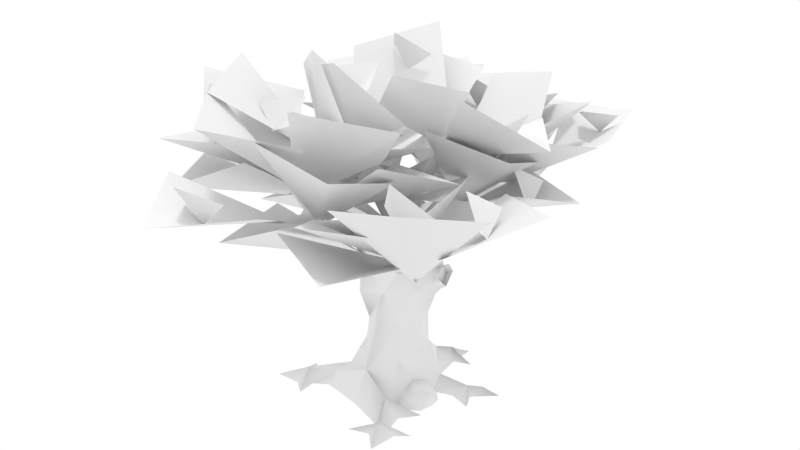 # Source: oaktree.blend  (saved by Blender 2.73.0; exported with 4.5.12 LTS)
import bpy
from mathutils import Matrix  # noqa: F401  (used for matrix-valued properties, if any)

bpy.ops.wm.read_factory_settings(use_empty=True)
scene = bpy.context.scene
scene.name = 'Scene'

# ---- collections
col_collection_1 = bpy.data.collections.new('Collection 1'); scene.collection.children.link(col_collection_1)

# ---- materials (node trees are filled in below, after node groups)
mat_oakblaetter = bpy.data.materials.new('oakblaetter')
mat_oakblaetter.alpha_threshold = 0.0
mat_oakblaetter.use_transparent_shadow = False
mat_oakblaetter.roughness = 0.5
mat_oakblaetter.specular_intensity = 0.0
mat_oakstamm = bpy.data.materials.new('oakstamm')
mat_oakstamm.alpha_threshold = 0.0
mat_oakstamm.use_transparent_shadow = False
mat_oakstamm.roughness = 0.5
mat_oakstamm.specular_intensity = 0.0

# ---- material node trees

# ---- world
world_world = bpy.data.worlds.new('World'); scene.world = world_world
world_world.color = (1.0, 1.0, 1.0)
world_world.use_sun_shadow = False
world_world.sun_shadow_jitter_overblur = 0.0
world_world.cycles.sampling_method = 'MANUAL'
world_world.cycles.sample_map_resolution = 256

# ---- cameras
cam_camera = bpy.data.cameras.new('Camera')
cam_camera.clip_end = 100.0
cam_camera.lens = 35.0
cam_camera.sensor_width = 32.0
cam_camera.sensor_height = 18.0
cam_camera.ortho_scale = 7.314
cam_camera.dof.focus_distance = 0.0
cam_camera.dof.aperture_fstop = 128.0

# ---- lights
light_hemi = bpy.data.lights.new('Hemi', 'SUN')
light_hemi.transmission_factor = 0.0
light_hemi.angle = 0.1993
light_hemi.energy = 1.0
light_hemi.shadow_buffer_clip_start = 0.5
light_hemi.shadow_soft_size = 0.1
light_hemi.shadow_cascade_max_distance = 1000.0
light_hemi.cycles.use_multiple_importance_sampling = False

# ---- meshes
me_oak = bpy.data.meshes.new('oak')
me_oak.from_pydata([(-42.05, 183.9, 87.94), (-29.05, 138.6, 23.8), (-66.05, 193.8, 44.94), (-7.766, 181.8, -21.75), (-18.77, 194.8, -22.31), (-6.766, 203.5, -9.25), (5.219, 191.0, -25.67), (70.55, 163.9, -85.47), (25.02, 151.8, -102.5), (15.36, 108.6, -55.81), (63.67, 157.8, -40.95), (0.5156, 206.7, -38.34), (-39.62, 192.0, -12.91), (-23.12, 145.2, 5.297), (19.86, 166.3, -22.34), (-24.12, 139.8, 5.297), (-40.62, 185.6, 12.08), (-0.4688, 196.3, 43.64), (20.86, 162.9, 14.64), (-29.12, 137.8, 22.7), (-22.62, 162.2, -11.11), (-59.47, 189.3, 0.25), (-30.12, 191.1, 35.25), (-28.84, 136.3, 20.84), (-22.3, 170.6, 52.66), (23.14, 165.7, 43.3), (6.609, 151.9, -1.688), (-25.69, 126.7, 4.75), (-1.328, 150.3, 36.81), (29.61, 150.8, 4.969), (-6.969, 151.7, -27.42), (-31.0, 124.7, 8.797), (-57.34, 143.5, -23.25), (-86.3, 148.8, 8.578), (-49.2, 151.4, 40.98), (-45.5, 127.0, 38.8), (-71.84, 137.5, 9.734), (-100.8, 151.0, 38.58), (-63.7, 153.7, 70.98), (18.52, 146.5, -15.0), (-6.469, 164.5, 7.0), (18.52, 189.5, 22.0), (44.52, 179.5, -7.0), (-14.47, 190.5, -41.0), (-19.47, 151.5, -37.0), (18.52, 147.5, -14.0), (23.52, 182.5, -49.0), (61.52, 184.5, -57.0), (24.52, 178.5, -57.0), (24.52, 146.5, -30.0), (61.52, 146.5, -43.0), (72.61, 150.0, -134.0), (35.11, 151.6, -121.2), (42.11, 119.6, -89.48), (79.11, 141.2, -93.09), (-32.72, 172.3, -111.0), (-56.72, 168.5, -78.98), (-25.22, 136.5, -62.8), (1.766, 158.1, -88.89), (-64.55, 159.9, 6.219), (-23.88, 161.1, -7.859), (-32.38, 129.1, -38.83), (-73.88, 150.7, -31.27), (-68.38, 159.0, 100.2), (-26.22, 156.2, 73.59), (-48.22, 128.2, 41.12), (-90.22, 149.8, 57.69), (-87.05, 184.9, 53.94), (-47.55, 171.5, 87.0), (-25.55, 134.6, 53.8), (-47.55, 171.3, 18.44), (-17.72, 138.4, 147.6), (20.77, 142.2, 113.8), (-9.875, 120.6, 71.45), (-51.88, 146.9, 106.9), (93.0, 159.2, 106.0), (104.5, 145.8, 59.73), (61.84, 103.9, 57.36), (47.17, 148.6, 98.84), (44.47, 158.9, 95.48), (41.48, 145.8, 47.77), (-4.578, 113.6, 52.16), (-4.766, 168.8, 94.77), (-15.19, 176.9, 117.4), (13.19, 163.8, 78.92), (-24.91, 131.6, 52.66), (-50.45, 185.8, 79.19), (-92.86, 171.9, -46.0), (-59.92, 158.8, -11.36), (-27.44, 126.6, -44.33), (-57.12, 180.8, -76.08), (-33.7, 171.9, -73.13), (-39.06, 158.8, -25.63), (7.062, 126.6, -21.94), (12.31, 180.8, -65.09), (-85.86, 141.9, -21.0), (-52.92, 132.8, 15.62), (-20.44, 104.6, -19.33), (-50.12, 145.8, -51.08), (1.656, 149.9, -131.0), (-13.58, 140.8, -84.16), (32.94, 112.6, -73.5), (45.59, 153.8, -115.1), (89.17, 146.9, -61.89), (56.23, 137.8, -98.53), (23.75, 109.6, -63.55), (53.44, 150.8, -31.8), (38.66, 167.9, -85.92), (-9.125, 155.8, -94.81), (-10.53, 112.6, -47.14), (39.61, 161.8, -40.89), (-8.328, 137.9, -109.0), (-39.03, 139.8, -70.73), (-0.3594, 102.6, -44.14), (27.36, 116.8, -76.94), (32.94, 138.9, 104.9), (72.77, 132.8, 75.5), (45.94, 100.6, 37.8), (6.938, 124.8, 63.94), (111.3, 138.9, 23.08), (69.98, 132.8, -4.266), (43.72, 100.6, 33.83), (83.62, 124.8, 65.53), (91.67, 157.7, -8.234), (62.38, 161.5, -48.06), (15.91, 137.1, -21.23), (54.64, 181.7, 15.75), (55.0, 138.7, 13.23), (1.938, 135.5, 0.5469), (-11.39, 118.1, 51.98), (45.06, 157.7, 63.42), (79.23, 146.1, 76.0), (64.92, 145.8, 23.27), (35.86, 98.38, 29.34), (30.58, 137.8, 92.56), (68.06, 146.9, -9.25), (56.84, 133.8, -55.72), (12.23, 101.6, -43.41), (19.45, 156.8, -1.406), (73.23, 116.9, -23.73), (30.52, 118.8, -11.14), (39.08, 97.58, 32.09), (81.77, 122.8, 22.98), (44.47, 126.9, 13.87), (32.66, 128.8, -25.0), (-13.44, 107.6, -18.06), (-8.062, 123.8, 24.39), (45.67, 170.9, 48.09), (10.86, 142.8, 21.81), (-20.36, 125.6, 52.91), (6.438, 180.8, 81.37), (-63.14, 134.2, 98.02), (-28.42, 149.3, 79.44), (-36.8, 114.4, 24.55), (-84.97, 139.1, 59.17), (-63.19, 111.2, 40.73), (-16.83, 126.3, 38.0), (-3.641, 91.44, -9.719), (-55.67, 116.1, -7.813), (-29.78, 112.2, 97.89), (12.83, 127.3, 79.47), (8.906, 92.44, 30.11), (-39.33, 117.1, 49.7), (45.58, 113.2, 44.66), (42.86, 128.3, -1.688), (-4.859, 93.44, -14.89), (-2.953, 118.1, 37.14), (22.52, 172.7, -95.13), (-23.11, 167.0, -80.28), (-30.16, 124.9, -43.39), (35.36, 165.5, -46.97), (-87.17, 129.7, -48.8), (-65.05, 130.0, -4.453), (-20.25, 98.84, -18.69), (-42.88, 140.5, -69.83), (85.64, 117.1, -53.58), (40.97, 120.8, -75.19), (10.73, 98.22, -34.38), (67.25, 129.9, -8.625), (44.78, 113.1, 102.5), (64.39, 113.8, 57.86), (25.58, 94.22, 27.62), (-0.1562, 121.9, 86.14), (43.34, 162.9, -96.36), (-3.109, 144.8, -92.14), (9.188, 105.6, -47.52), (51.19, 169.8, -54.73), (-6.844, 176.4, 29.92), (9.188, 182.2, 29.48), (3.094, 193.2, 14.28), (-13.5, 191.3, 31.28), (62.97, 150.8, -11.98), (62.41, 163.8, -0.9844), (75.47, 172.5, -12.98), (59.05, 160.0, -24.98), (-19.0, 115.8, -11.48), (-18.44, 128.8, -22.48), (-31.5, 137.5, -10.48), (-15.08, 125.0, 1.5), (16.92, 89.19, 12.97), (27.8, 99.64, 20.94), (33.33, 105.1, 2.812), (9.859, 101.2, 4.266), (1.422, 97.19, -19.25), (-4.531, 107.6, -7.156), (14.27, 113.1, -4.844), (8.766, 109.2, -27.72), (-15.84, 130.8, 116.2), (-28.94, 141.8, 115.7), (-18.62, 152.3, 128.7), (-4.641, 142.2, 112.3), (81.14, 141.8, 90.09), (68.05, 151.9, 85.84), (78.36, 166.3, 94.5), (92.34, 151.1, 82.53), (61.14, 138.2, -117.4), (48.05, 148.6, -114.2), (58.36, 154.1, -98.27), (72.34, 150.2, -117.2), (-35.84, 158.4, 53.92), (-19.8, 164.2, 53.48), (-25.89, 175.2, 38.28), (-42.5, 173.3, 55.28), (2.219, 152.8, -73.75), (-8.766, 165.8, -74.31), (3.219, 174.5, -61.25), (15.22, 162.0, -77.67), (9.219, 110.8, -39.75), (-1.766, 123.8, -40.31), (10.22, 132.5, -27.25), (22.22, 120.0, -43.67), (-7.469, 118.2, -13.25), (-15.03, 130.6, -4.344), (2.953, 134.2, 2.828), (3.5, 128.1, -20.22), (-27.81, 118.2, 9.203), (-31.88, 130.6, 20.14), (-12.5, 134.2, 20.73), (-19.88, 128.1, -1.094), (81.98, 121.8, 28.5), (82.55, 134.8, 17.5), (69.48, 143.5, 29.5), (85.91, 131.0, 41.48), (59.98, 110.8, -45.5), (60.55, 123.8, -56.48), (47.48, 132.5, -44.5), (63.91, 120.0, -32.5), (15.22, 135.3, -108.6), (4.219, 148.2, -106.9), (16.22, 154.5, -92.55), (28.22, 145.1, -110.9), (-77.31, 141.1, 39.52), (-78.52, 153.5, 51.2), (-59.72, 157.4, 46.72), (-72.48, 151.2, 27.53), (26.59, 77.36, -9.203), (22.86, 75.36, -9.656), (26.23, 71.31, -7.063), (22.86, 68.2, -6.453), (27.66, 65.09, -12.94), (24.28, 62.81, -13.31), (26.89, 71.84, -20.22), (22.86, 69.58, -20.17), (22.86, 69.58, -20.17), (22.86, 75.61, -16.06), (26.81, 77.36, -16.48), (26.89, 71.84, -20.22), (26.78, 10.16, 15.8), (26.78, 12.16, 5.406), (20.02, 9.641, 6.594), (20.02, 0.1094, 25.41), (26.95, 0.2344, -3.391), (34.78, 9.203, 11.2), (33.69, 0.1875, 16.8), (35.45, 0.2188, 8.406), (34.19, 7.125, 3.203), (34.19, 0.125, 1.203), (22.02, 83.75, 22.55), (7.984, 66.27, 17.42), (9.328, 77.55, 9.812), (28.03, 91.92, 18.02), (13.17, 92.02, 10.77), (27.91, 99.95, 27.06), (43.62, 98.27, 32.23), (19.61, 96.55, 27.62), (49.75, 102.8, 37.14), (57.08, 100.5, 45.58), (39.33, 93.09, 32.61), (56.53, 97.0, 47.48), (49.75, 102.8, 37.14), (55.61, 104.3, 47.72), (57.08, 100.5, 45.58), (60.62, 104.0, 51.72), (61.05, 100.3, 52.45), (61.05, 100.3, 52.45), (65.45, 107.3, 62.22), (57.69, 105.3, 53.89), (51.09, 102.4, 44.5), (51.3, 98.3, 44.87), (27.91, 99.95, 27.06), (39.12, 97.88, 36.33), (19.61, 96.55, 27.62), (18.89, 91.05, 28.41), (-0.2344, 22.53, -22.53), (3.656, 41.03, -23.59), (11.36, 41.03, -17.61), (15.75, 25.73, -12.94), (2.953, 61.64, -30.0), (14.2, 60.22, -21.53), (20.19, 20.77, -0.3125), (17.7, 41.03, -4.938), (20.19, 58.09, -13.11), (17.7, 41.03, -4.938), (11.36, 40.67, 6.656), (14.2, 23.95, 12.7), (14.2, 62.97, 1.125), (14.2, 23.95, 12.7), (11.36, 40.67, 6.656), (-0.2344, 17.56, 24.39), (1.516, 41.03, 17.27), (7.984, 66.27, 17.42), (7.984, 66.27, 17.42), (-11.91, 41.03, 8.031), (-14.69, 27.16, 7.375), (-5.75, 65.64, 22.64), (-20.69, 19.69, -10.45), (-17.12, 41.03, -4.938), (-20.42, 63.25, -5.5), (-10.08, 41.38, -17.61), (-14.69, 24.31, -13.7), (-17.23, 64.84, -25.19), (22.86, 68.2, -6.453), (24.28, 62.81, -13.31), (22.86, 69.58, -20.17), (18.23, 69.02, -23.83), (22.86, 75.61, -16.06), (20.02, 77.3, -18.8), (22.86, 75.36, -9.656), (20.02, 78.0, -8.75), (15.39, 73.58, -2.797), (7.562, 79.62, -33.42), (5.797, 89.17, -33.42), (11.12, 86.39, -22.45), (3.0, 81.0, 0.2656), (9.328, 77.55, 9.812), (13.17, 92.02, 10.77), (8.641, 86.94, -12.41), (-5.219, 97.0, -11.48), (-5.375, 82.17, 5.641), (13.17, 92.02, 10.77), (3.0, 81.0, 0.2656), (-5.219, 97.0, -11.48), (4.375, 99.28, -21.55), (12.55, 96.89, -29.77), (-3.797, 88.67, -35.27), (-3.797, 79.06, -33.42), (6.469, 92.33, 14.09), (-20.73, 82.7, -20.41), (-15.19, 77.5, 10.69), (-13.12, 93.09, -8.672), (0.2031, 82.44, 24.58), (-5.375, 82.17, 5.641), (15.75, 25.73, -12.94), (9.344, 12.94, -28.94), (27.48, 9.5, -9.781), (18.95, 0.1406, -19.33), (26.95, 0.2344, -3.391), (20.02, 9.641, 6.594), (20.02, 0.1094, 25.41), (20.02, 9.641, 6.594), (2.625, -0.125, -26.38), (-11.23, -0.125, -28.3), (-24.7, 6.781, -8.328), (-24.7, 6.781, -8.328), (-25.77, -0.125, -16.66), (-23.27, 8.281, 12.05), (-18.12, 12.44, 17.92), (-25.44, -0.03125, -2.25), (-24.2, -0.125, 13.06), (-22.91, 8.5, 26.2), (-24.77, 0.1406, 30.03), (0.1719, 0.1406, 34.92), (-22.91, 8.5, 26.2), (21.08, 107.4, -52.63), (12.55, 96.89, -29.77), (14.67, 97.81, -45.77), (12.05, 111.0, -33.89), (18.95, 101.4, -63.14), (6.5, 97.56, -45.77), (7.156, 112.0, -45.31), (24.28, 113.4, -62.69), (34.77, 111.7, -72.28), (34.77, 109.4, -75.48), (38.67, 118.2, -78.48), (41.34, 114.5, -81.55), (44.02, 122.0, -94.05), (36.02, 117.2, -81.25), (38.67, 118.2, -78.48), (24.28, 113.4, -62.69), (18.41, 109.4, -63.66), (7.156, 112.0, -45.31), (-1.016, 101.2, -45.17), (4.375, 99.28, -21.55), (5.797, 89.17, -33.42), (-3.797, 88.67, -35.27), (4.016, 103.3, -27.94), (12.05, 111.0, -33.89), (0.4688, 103.3, -30.69), (-8.234, 99.11, -35.58), (0.4688, 103.3, -30.69), (4.016, 103.3, -27.94), (12.05, 111.0, -33.89), (-5.266, 113.9, -36.17), (-4.703, 117.5, -43.48), (-5.266, 113.9, -36.17), (12.05, 111.0, -33.89), (7.156, 112.0, -45.31), (-11.8, 119.4, -41.2), (-16.11, 122.9, -51.27), (-21.05, 121.9, -47.14), (-9.047, 113.9, -48.97), (-19.34, 123.9, -56.2), (-25.64, 128.3, -51.33), (-25.52, 140.4, -67.11), (-22.38, 128.7, -57.5), (-29.86, 129.0, -56.59), (-25.64, 128.3, -51.33), (-29.89, 124.4, -51.11), (-25.19, 117.7, -51.14), (-21.05, 121.9, -47.14), (-11.8, 119.4, -41.2), (-12.59, 109.6, -47.5), (-1.016, 101.2, -45.17), (-13.39, 109.8, -15.75), (-5.219, 97.0, -11.48), (4.375, 99.28, -21.55), (-22.28, 107.8, -7.672), (4.016, 103.3, -27.94), (-13.39, 109.8, -15.75), (4.375, 99.28, -21.55), (-15.89, 114.2, -19.41), (0.4688, 103.3, -30.69), (-16.64, 117.5, -9.281), (-24.23, 116.3, 3.5), (-13.12, 93.09, -8.672), (-27.03, 112.0, 10.44), (-24.77, 121.2, 0.8437), (-20.73, 82.7, -20.41), (-22.84, 100.7, -21.47), (-3.797, 88.67, -35.27), (-29.11, 113.0, -5.359), (-31.91, 111.7, 13.19), (-27.44, 122.5, 10.44), (-34.38, 113.6, 22.7), (-20.88, 115.4, -14.0), (-32.23, 121.9, -0.7031), (-20.88, 115.4, -14.0), (-40.23, 117.6, 24.62), (-38.64, 107.0, 21.42), (-37.69, 118.5, 4.187), (-43.44, 112.6, 20.41), (-35.25, 119.7, 8.266), (-40.23, 117.6, 24.62), (-27.44, 122.5, 10.44), (-32.23, 121.9, -0.7031), (-20.88, 115.4, -14.0), (-23.14, 103.8, -24.44), (-8.234, 99.11, -35.58), (19.61, 96.55, 27.62), (13.17, 92.02, 10.77), (9.703, 102.9, 29.66), (6.469, 92.33, 14.09), (4.047, 110.5, 41.89), (3.328, 102.0, 28.58), (7.984, 66.27, 17.42), (22.02, 83.75, 22.55), (0.2031, 82.44, 24.58), (3.328, 102.0, 28.58), (6.469, 92.33, 14.09), (5.656, 110.3, 49.05), (-6.594, 114.5, 45.73), (-6.016, 120.5, 53.09), (-5.906, 119.6, 59.69), (-10.64, 121.3, 63.11), (-6.172, 117.1, 62.94), (-11.31, 123.3, 83.98), (-12.72, 119.5, 65.87), (-10.64, 121.3, 63.11), (-6.172, 117.1, 62.94), (-13.03, 118.8, 58.53), (-12.42, 115.9, 59.58), (5.656, 110.3, 49.05), (-6.016, 120.5, 53.09), (-3.922, 109.6, 48.91), (1.219, 99.92, 34.23), (6.875, 99.09, 36.03), (-6.594, 114.5, 45.73), (18.89, 91.05, 28.41), (5.984, 89.64, 30.52), (8.031, 121.5, -22.53), (-13.39, 109.8, -15.75), (-15.89, 114.2, -19.41), (-22.28, 107.8, -7.672), (4.953, 123.9, -16.2), (4.141, 126.3, -24.2), (-16.64, 117.5, -9.281), (20.95, 139.1, -23.14), (14.55, 138.3, -27.41), (28.02, 151.1, -32.75), (17.67, 141.6, -24.14), (20.95, 139.1, -23.14), (14.55, 138.5, -17.28), (-0.2344, 129.2, -17.81), (14.55, 138.5, -17.28), (4.953, 123.9, -16.2), (-16.64, 117.5, -9.281), (-20.88, 115.4, -14.0), (-34.38, 113.6, 22.7), (-39.17, 116.8, 30.05), (-38.64, 107.0, 21.42), (-40.23, 117.6, 24.62), (-39.17, 116.8, 30.05), (-34.38, 113.6, 22.7), (-44.19, 126.6, 33.78), (-45.78, 124.3, 38.16), (-50.38, 132.5, 49.2), (-48.98, 128.6, 36.11), (-45.78, 124.3, 38.16), (-44.5, 119.1, 27.97), (-43.44, 112.6, 20.41), (-11.45, 124.3, 50.08), (-6.016, 120.5, 53.09), (-6.594, 114.5, 45.73), (-18.0, 128.9, 54.64), (-20.45, 126.6, 50.39), (-32.47, 140.5, 54.12), (-23.02, 129.1, 55.17), (-23.02, 129.1, 55.17), (-15.3, 119.0, 52.45), (-14.08, 120.8, 54.56), (-15.3, 119.0, 52.45), (-13.03, 118.8, 58.53), (-12.42, 115.9, 59.58), (-3.922, 109.6, 48.91), (-12.42, 115.9, 59.58), (-22.64, 135.1, 13.11), (-27.44, 122.5, 10.44), (-24.77, 121.2, 0.8437), (-26.38, 134.6, 5.641), (-20.5, 153.2, 1.375), (-26.38, 134.6, 5.641), (-29.58, 132.4, 9.375), (-22.64, 135.1, 13.11), (-32.77, 131.0, 11.31), (-32.23, 121.9, -0.7031), (-32.23, 121.9, -0.7031), (-27.44, 122.5, 10.44), (-35.25, 119.7, 8.266), (-37.69, 118.5, 4.187), (17.67, 141.6, -24.14), (18.81, 152.4, -10.34), (20.95, 139.1, -23.14), (14.55, 138.5, -17.28), (14.55, 138.3, -27.41), (14.55, 138.5, -17.28), (-30.11, 143.1, 29.64), (-27.44, 122.5, 10.44), (-22.64, 135.1, 13.11), (-32.77, 131.0, 11.31), (-32.77, 131.0, 11.31), (-25.64, 128.3, -51.33), (-24.16, 124.2, -45.63), (-21.05, 121.9, -47.14), (-35.19, 132.7, -33.28), (-30.08, 126.5, -47.67), (-25.64, 128.3, -51.33), (-29.89, 124.4, -51.11), (27.48, 9.5, -9.781), (42.95, 5.641, -14.58), (18.95, 0.1406, -19.33), (26.95, 0.2344, -3.391), (38.14, 0.1406, -7.391), (46.56, 0.07812, -12.98), (50.95, 5.766, -18.98), (58.83, 0.1094, -24.58), (38.67, 0.07812, -18.98), (50.95, 0.0625, -3.391), (-0.2344, 17.56, 24.39), (20.61, 10.44, 31.73), (20.02, 0.1094, 25.41), (29.14, 6.031, 46.73), (31.03, 0.2344, 39.2), (28.61, 0.0625, 30.53), (35.86, 0.2344, 60.94), (37.67, 0.2344, 44.53), (44.44, 0.07813, 38.45), (36.81, 0.2344, 19.92), (25.91, 0.1094, 51.33), (14.16, 0.1406, 55.44), (21.78, 0.1406, 42.27), (13.86, 0.1406, 39.58), (0.1719, 0.1406, 34.92), (9.344, 12.94, -28.94), (18.95, 0.1406, -19.33), (15.75, 0.1406, -38.53), (12.55, 8.453, -40.45), (15.75, 0.1406, -44.94), (13.19, 3.344, -48.14), (15.75, 0.1406, -54.94), (26.3, 0.1094, -42.19), (10.88, 0.07812, -46.98), (7.609, 0.1406, -36.94), (2.625, -0.125, -26.38), (-23.27, 8.281, 12.05), (-27.77, 8.391, 18.31), (-18.12, 12.44, 17.92), (-38.66, 0.0625, 23.47), (-24.2, -0.125, 13.06), (-33.14, 0.1406, 35.34), (-24.77, 0.1406, 30.03), (-22.91, 8.5, 26.2), (-40.98, 6.531, 30.94), (-40.88, 0.1406, 40.27), (-32.39, 0.1406, 46.45), (-47.8, 0.1406, 17.62), (-47.52, 0.1406, 29.17), (-56.42, 0.2188, 40.88), (-25.77, -0.125, -16.66), (-42.83, -0.125, -16.02), (-24.7, 6.781, -8.328), (-25.44, -0.03125, -2.25)], [], [(0, 1, 2), (3, 4, 5), (6, 3, 5), (7, 8, 9), (7, 9, 10), (11, 12, 13), (11, 13, 14), (15, 16, 17), (18, 15, 17), (19, 20, 21), (22, 19, 21), (23, 24, 25), (26, 23, 25), (27, 28, 29), (30, 27, 29), (31, 32, 33), (34, 31, 33), (35, 36, 37), (38, 35, 37), (39, 40, 41), (42, 39, 41), (43, 44, 45), (43, 45, 46), (47, 48, 49), (47, 49, 50), (51, 52, 53), (51, 53, 54), (55, 56, 57), (55, 57, 58), (59, 60, 61), (59, 61, 62), (63, 64, 65), (63, 65, 66), (67, 68, 69), (67, 69, 70), (71, 72, 73), (71, 73, 74), (75, 76, 77), (75, 77, 78), (79, 80, 81), (79, 81, 82), (83, 84, 85), (83, 85, 86), (87, 88, 89), (87, 89, 90), (91, 92, 93), (91, 93, 94), (95, 96, 97), (95, 97, 98), (99, 100, 101), (99, 101, 102), (103, 104, 105), (103, 105, 106), (107, 108, 109), (107, 109, 110), (111, 112, 113), (111, 113, 114), (115, 116, 117), (115, 117, 118), (119, 120, 121), (119, 121, 122), (123, 124, 125), (123, 125, 126), (127, 128, 129), (127, 129, 130), (131, 132, 133), (131, 133, 134), (135, 136, 137), (135, 137, 138), (139, 140, 141), (139, 141, 142), (143, 144, 145), (143, 145, 146), (147, 148, 149), (147, 149, 150), (151, 152, 153), (151, 153, 154), (155, 156, 157), (155, 157, 158), (159, 160, 161), (159, 161, 162), (163, 164, 165), (163, 165, 166), (167, 168, 169), (167, 169, 170), (171, 172, 173), (171, 173, 174), (175, 176, 177), (175, 177, 178), (179, 180, 181), (179, 181, 182), (183, 184, 185), (183, 185, 186), (187, 188, 189), (190, 187, 189), (191, 192, 193), (194, 191, 193), (195, 196, 197), (198, 195, 197), (199, 200, 201), (202, 199, 201), (203, 204, 205), (206, 203, 205), (207, 208, 209), (210, 207, 209), (211, 212, 213), (214, 211, 213), (215, 216, 217), (218, 215, 217), (219, 220, 221), (222, 219, 221), (223, 224, 225), (226, 223, 225), (227, 228, 229), (230, 227, 229), (231, 232, 233), (234, 231, 233), (235, 236, 237), (238, 235, 237), (239, 240, 241), (242, 239, 241), (243, 244, 245), (246, 243, 245), (247, 248, 249), (250, 247, 249), (251, 252, 253), (254, 251, 253), (255, 256, 257), (257, 256, 258), (257, 258, 259), (259, 258, 260), (261, 260, 262), (261, 259, 260), (263, 264, 265), (265, 266, 263), (264, 256, 265), (256, 255, 265), (267, 268, 269), (267, 269, 270), (269, 268, 271), (267, 270, 272), (272, 270, 273), (268, 267, 272), (272, 273, 274), (275, 274, 276), (275, 276, 271), (268, 275, 271), (268, 272, 275), (272, 274, 275), (277, 278, 279), (280, 277, 279), (280, 279, 281), (282, 280, 281), (282, 283, 280), (283, 277, 280), (282, 281, 284), (285, 283, 282), (285, 286, 283), (283, 286, 287), (283, 287, 277), (286, 288, 287), (289, 290, 291), (292, 291, 290), (292, 293, 291), (294, 288, 286), (295, 293, 292), (296, 295, 292), (296, 294, 295), (296, 292, 290), (296, 288, 294), (289, 297, 290), (290, 297, 296), (298, 288, 296), (296, 297, 298), (288, 298, 287), (299, 297, 289), (297, 300, 298), (300, 297, 299), (298, 300, 287), (299, 301, 300), (300, 301, 302), (302, 277, 300), (277, 287, 300), (303, 304, 305), (303, 305, 306), (304, 307, 305), (307, 308, 305), (306, 305, 309), (305, 310, 309), (305, 308, 311), (305, 311, 310), (309, 312, 313), (309, 313, 314), (312, 311, 313), (311, 315, 313), (316, 317, 318), (317, 319, 318), (313, 315, 320), (317, 321, 319), (318, 319, 322), (318, 322, 323), (319, 321, 322), (321, 324, 322), (323, 322, 325), (322, 326, 325), (322, 324, 327), (322, 327, 326), (325, 326, 328), (325, 328, 329), (326, 327, 328), (327, 330, 328), (329, 328, 303), (328, 304, 303), (328, 330, 307), (328, 307, 304), (315, 311, 331), (332, 331, 311), (308, 332, 311), (333, 332, 308), (334, 333, 308), (307, 334, 308), (335, 333, 334), (334, 336, 335), (335, 336, 337), (337, 336, 338), (337, 338, 331), (339, 331, 338), (339, 315, 331), (340, 334, 307), (336, 334, 340), (341, 342, 340), (342, 336, 340), (343, 339, 338), (344, 315, 339), (344, 320, 315), (343, 344, 339), (345, 344, 343), (346, 343, 338), (346, 338, 336), (346, 336, 342), (347, 343, 346), (348, 349, 350), (348, 350, 351), (352, 347, 346), (352, 346, 353), (353, 346, 342), (353, 342, 341), (354, 341, 340), (355, 340, 307), (355, 354, 340), (335, 337, 333), (337, 331, 333), (331, 332, 333), (356, 349, 348), (355, 307, 330), (357, 355, 330), (357, 330, 327), (354, 355, 357), (327, 358, 357), (327, 324, 358), (357, 358, 359), (358, 324, 360), (321, 360, 324), (360, 348, 358), (348, 359, 358), (359, 348, 351), (356, 361, 360), (303, 362, 363), (309, 364, 306), (365, 363, 306), (364, 365, 306), (366, 364, 309), (309, 367, 366), (314, 367, 309), (316, 368, 369), (316, 318, 368), (303, 363, 370), (371, 303, 370), (329, 303, 371), (329, 371, 325), (325, 371, 372), (373, 371, 374), (325, 372, 323), (323, 372, 375), (375, 376, 323), (323, 376, 318), (375, 372, 377), (377, 378, 375), (376, 379, 318), (380, 381, 318), (382, 380, 318), (383, 384, 385), (383, 386, 384), (387, 383, 385), (387, 385, 388), (389, 386, 383), (390, 389, 383), (391, 390, 383), (391, 383, 387), (392, 391, 387), (393, 390, 391), (394, 393, 391), (394, 391, 392), (395, 393, 394), (395, 396, 397), (395, 394, 396), (396, 394, 392), (397, 396, 398), (396, 392, 399), (396, 399, 398), (399, 392, 387), (398, 399, 400), (399, 401, 400), (399, 387, 401), (401, 387, 388), (386, 402, 384), (385, 384, 403), (404, 385, 403), (405, 402, 406), (385, 404, 388), (407, 401, 408), (401, 388, 408), (388, 404, 408), (409, 410, 411), (412, 409, 411), (413, 414, 415), (413, 415, 416), (417, 414, 413), (418, 417, 413), (418, 419, 417), (420, 413, 416), (420, 418, 413), (421, 418, 420), (422, 419, 418), (423, 422, 424), (424, 422, 421), (422, 418, 421), (423, 425, 426), (423, 424, 425), (426, 425, 427), (425, 424, 427), (427, 424, 421), (427, 421, 428), (427, 428, 429), (428, 421, 420), (428, 430, 429), (428, 420, 431), (428, 431, 430), (430, 431, 412), (420, 416, 431), (412, 431, 409), (416, 432, 431), (409, 431, 432), (433, 434, 435), (436, 434, 433), (437, 438, 439), (440, 438, 437), (441, 440, 437), (442, 443, 436), (444, 434, 436), (443, 445, 436), (446, 443, 442), (447, 444, 436), (447, 436, 448), (449, 447, 448), (448, 436, 450), (450, 436, 445), (450, 445, 451), (446, 452, 443), (452, 453, 443), (443, 453, 445), (451, 445, 453), (446, 442, 454), (455, 446, 456), (452, 457, 453), (451, 453, 458), (459, 458, 460), (459, 451, 458), (459, 450, 451), (461, 459, 460), (460, 462, 461), (461, 462, 463), (464, 450, 459), (464, 465, 450), (450, 466, 448), (466, 450, 465), (465, 440, 466), (440, 441, 466), (441, 467, 466), (467, 449, 448), (448, 466, 467), (468, 469, 470), (471, 470, 469), (472, 468, 470), (473, 472, 470), (470, 471, 473), (474, 475, 476), (477, 478, 476), (472, 479, 468), (480, 472, 473), (472, 480, 481), (481, 479, 472), (482, 479, 481), (483, 482, 481), (482, 484, 479), (484, 482, 485), (485, 482, 483), (486, 485, 487), (486, 488, 485), (486, 489, 490), (486, 490, 488), (488, 490, 491), (486, 487, 489), (487, 492, 489), (490, 493, 479), (493, 494, 495), (493, 496, 494), (493, 495, 479), (496, 477, 494), (479, 495, 468), (495, 497, 468), (477, 476, 494), (494, 498, 495), (494, 476, 498), (495, 498, 497), (498, 475, 497), (498, 476, 475), (499, 500, 501), (499, 502, 500), (499, 503, 502), (501, 504, 499), (503, 505, 502), (506, 503, 499), (506, 499, 504), (507, 506, 504), (508, 506, 507), (508, 507, 509), (510, 508, 509), (506, 511, 503), (504, 512, 507), (512, 513, 507), (513, 512, 514), (515, 514, 512), (516, 512, 504), (516, 515, 512), (504, 501, 516), (517, 518, 519), (520, 521, 522), (523, 521, 520), (523, 524, 521), (523, 525, 524), (526, 525, 523), (525, 526, 527), (526, 528, 527), (527, 528, 518), (528, 519, 518), (526, 523, 528), (523, 520, 528), (529, 528, 520), (529, 519, 528), (530, 531, 532), (533, 531, 530), (534, 530, 532), (535, 533, 530), (535, 530, 534), (535, 534, 536), (533, 535, 537), (537, 538, 539), (537, 539, 533), (533, 539, 531), (536, 534, 540), (534, 532, 540), (531, 539, 541), (539, 538, 541), (541, 538, 542), (540, 543, 544), (540, 532, 543), (545, 546, 547), (548, 545, 547), (549, 545, 548), (549, 550, 551), (552, 549, 551), (553, 552, 551), (554, 548, 547), (551, 550, 555), (555, 553, 551), (556, 553, 557), (553, 558, 557), (553, 555, 558), (559, 560, 561), (561, 560, 562), (560, 559, 563), (564, 560, 563), (565, 566, 567), (565, 568, 566), (569, 565, 567), (570, 571, 572), (573, 571, 570), (574, 573, 575), (574, 571, 573), (574, 575, 576), (574, 576, 571), (576, 572, 571), (577, 578, 579), (580, 578, 577), (580, 581, 578), (578, 582, 583), (583, 582, 584), (585, 583, 584), (585, 578, 583), (579, 578, 585), (578, 581, 586), (578, 586, 582), (587, 588, 589), (588, 590, 591), (588, 591, 592), (590, 593, 594), (590, 594, 595), (590, 595, 591), (588, 592, 596), (588, 596, 589), (597, 593, 590), (598, 597, 590), (598, 590, 599), (588, 599, 590), (600, 599, 588), (600, 588, 587), (601, 600, 587), (602, 603, 604), (602, 604, 605), (605, 606, 607), (607, 606, 608), (605, 604, 609), (605, 609, 606), (610, 607, 608), (611, 607, 610), (611, 605, 607), (602, 605, 612), (605, 611, 612), (613, 614, 615), (616, 613, 617), (613, 616, 614), (618, 619, 620), (621, 620, 615), (621, 615, 614), (616, 621, 614), (621, 618, 620), (622, 623, 621), (621, 623, 618), (616, 624, 621), (624, 625, 621), (626, 622, 621), (626, 621, 625), (627, 628, 629), (629, 628, 630)])
me_oak.polygons.foreach_set('use_smooth', [True] * 555)
me_oak.polygons.foreach_set('material_index', [0, 0, 0, 0, 0, 0, 0, 0, 0, 0, 0, 0, 0, 0, 0, 0, 0, 0, 0, 0, 0, 0, 0, 0, 0, 0, 0, 0, 0, 0, 0, 0, 0, 0, 0, 0, 0, 0, 0, 0, 0, 0, 0, 0, 0, 0, 0, 0, 0, 0, 0, 0, 0, 0, 0, 0, 0, 0, 0, 0, 0, 0, 0, 0, 0, 0, 0, 0, 0, 0, 0, 0, 0, 0, 0, 0, 0, 0, 0, 0, 0, 0, 0, 0, 0, 0, 0, 0, 0, 0, 0, 0, 0, 0, 0, 0, 0, 0, 0, 0, 0, 0, 0, 0, 0, 0, 0, 0, 0, 0, 0, 0, 0, 0, 0, 0, 0, 0, 0, 0, 0, 0, 0, 0, 0, 0, 0, 0, 0, 0, 0, 0, 0, 0, 0, 0, 0, 1, 1, 1, 1, 1, 1, 1, 1, 1, 1, 1, 1, 1, 1, 1, 1, 1, 1, 1, 1, 1, 1, 1, 1, 1, 1, 1, 1, 1, 1, 1, 1, 1, 1, 1, 1, 1, 1, 1, 1, 1, 1, 1, 1, 1, 1, 1, 1, 1, 1, 1, 1, 1, 1, 1, 1, 1, 1, 1, 1, 1, 1, 1, 1, 1, 1, 1, 1, 1, 1, 1, 1, 1, 1, 1, 1, 1, 1, 1, 1, 1, 1, 1, 1, 1, 1, 1, 1, 1, 1, 1, 1, 1, 1, 1, 1, 1, 1, 1, 1, 1, 1, 1, 1, 1, 1, 1, 1, 1, 1, 1, 1, 1, 1, 1, 1, 1, 1, 1, 1, 1, 1, 1, 1, 1, 1, 1, 1, 1, 1, 1, 1, 1, 1, 1, 1, 1, 1, 1, 1, 1, 1, 1, 1, 1, 1, 1, 1, 1, 1, 1, 1, 1, 1, 1, 1, 1, 1, 1, 1, 1, 1, 1, 1, 1, 1, 1, 1, 1, 1, 1, 1, 1, 1, 1, 1, 1, 1, 1, 1, 1, 1, 1, 1, 1, 1, 1, 1, 1, 1, 1, 1, 1, 1, 1, 1, 1, 1, 1, 1, 1, 1, 1, 1, 1, 1, 1, 1, 1, 1, 1, 1, 1, 1, 1, 1, 1, 1, 1, 1, 1, 1, 1, 1, 1, 1, 1, 1, 1, 1, 1, 1, 1, 1, 1, 1, 1, 1, 1, 1, 1, 1, 1, 1, 1, 1, 1, 1, 1, 1, 1, 1, 1, 1, 1, 1, 1, 1, 1, 1, 1, 1, 1, 1, 1, 1, 1, 1, 1, 1, 1, 1, 1, 1, 1, 1, 1, 1, 1, 1, 1, 1, 1, 1, 1, 1, 1, 1, 1, 1, 1, 1, 1, 1, 1, 1, 1, 1, 1, 1, 1, 1, 1, 1, 1, 1, 1, 1, 1, 1, 1, 1, 1, 1, 1, 1, 1, 1, 1, 1, 1, 1, 1, 1, 1, 1, 1, 1, 1, 1, 1, 1, 1, 1, 1, 1, 1, 1, 1, 1, 1, 1, 1, 1, 1, 1, 1, 1, 1, 1, 1, 1, 1, 1, 1, 1, 1, 1, 1, 1, 1, 1, 1, 1, 1, 1, 1, 1, 1, 1, 1, 1, 1, 1, 1, 1, 1, 1, 1, 1, 1, 1, 1, 1, 1, 1, 1, 1, 1, 1, 1, 1, 1, 1, 1, 1, 1, 1, 1, 1, 1, 1, 1, 1, 1, 1, 1, 1, 1, 1, 1, 1, 1, 1, 1, 1, 1, 1])
_k = set([(0, 1), (0, 2), (1, 2), (3, 4), (3, 6), (4, 5), (5, 6), (7, 8), (7, 10), (8, 9), (9, 10), (11, 12), (11, 14), (12, 13), (13, 14), (15, 16), (15, 18), (16, 17), (17, 18), (19, 20), (19, 22), (20, 21), (21, 22), (23, 24), (23, 26), (24, 25), (25, 26), (27, 28), (27, 30), (28, 29), (29, 30), (31, 32), (31, 34), (32, 33), (33, 34), (35, 36), (35, 38), (36, 37), (37, 38), (39, 40), (39, 42), (40, 41), (41, 42), (43, 44), (43, 46), (44, 45), (45, 46), (47, 48), (47, 50), (48, 49), (49, 50), (51, 52), (51, 54), (52, 53), (53, 54), (55, 56), (55, 58), (56, 57), (57, 58), (59, 60), (59, 62), (60, 61), (61, 62), (63, 64), (63, 66), (64, 65), (65, 66), (67, 68), (67, 70), (68, 69), (69, 70), (71, 72), (71, 74), (72, 73), (73, 74), (75, 76), (75, 78), (76, 77), (77, 78), (79, 80), (79, 82), (80, 81), (81, 82), (83, 84), (83, 86), (84, 85), (85, 86), (87, 88), (87, 90), (88, 89), (89, 90), (91, 92), (91, 94), (92, 93), (93, 94), (95, 96), (95, 98), (96, 97), (97, 98), (99, 100), (99, 102), (100, 101), (101, 102), (103, 104), (103, 106), (104, 105), (105, 106), (107, 108), (107, 110), (108, 109), (109, 110), (111, 112), (111, 114), (112, 113), (113, 114), (115, 116), (115, 118), (116, 117), (117, 118), (119, 120), (119, 122), (120, 121), (121, 122), (123, 124), (123, 126), (124, 125), (125, 126), (127, 128), (127, 130), (128, 129), (129, 130), (131, 132), (131, 134), (132, 133), (133, 134), (135, 136), (135, 138), (136, 137), (137, 138), (139, 140), (139, 142), (140, 141), (141, 142), (143, 144), (143, 146), (144, 145), (145, 146), (147, 148), (147, 150), (148, 149), (149, 150), (151, 152), (151, 154), (152, 153), (153, 154), (155, 156), (155, 158), (156, 157), (157, 158), (159, 160), (159, 162), (160, 161), (161, 162), (163, 164), (163, 166), (164, 165), (165, 166), (167, 168), (167, 170), (168, 169), (169, 170), (171, 172), (171, 174), (172, 173), (173, 174), (175, 176), (175, 178), (176, 177), (177, 178), (179, 180), (179, 182), (180, 181), (181, 182), (183, 184), (183, 186), (184, 185), (185, 186), (187, 188), (187, 190), (188, 189), (189, 190), (191, 192), (191, 194), (192, 193), (193, 194), (195, 196), (195, 198), (196, 197), (197, 198), (199, 200), (199, 202), (200, 201), (201, 202), (203, 204), (203, 206), (204, 205), (205, 206), (207, 208), (207, 210), (208, 209), (209, 210), (211, 212), (211, 214), (212, 213), (213, 214), (215, 216), (215, 218), (216, 217), (217, 218), (219, 220), (219, 222), (220, 221), (221, 222), (223, 224), (223, 226), (224, 225), (225, 226), (227, 228), (227, 230), (228, 229), (229, 230), (231, 232), (231, 234), (232, 233), (233, 234), (235, 236), (235, 238), (236, 237), (237, 238), (239, 240), (239, 242), (240, 241), (241, 242), (243, 244), (243, 246), (244, 245), (245, 246), (247, 248), (247, 250), (248, 249), (249, 250), (251, 252), (251, 254), (252, 253), (253, 254), (255, 257), (255, 265), (256, 258), (256, 264), (257, 259), (258, 260), (259, 261), (260, 262), (261, 262), (263, 264), (263, 266), (265, 266), (269, 270), (269, 271), (270, 273), (271, 276), (273, 274), (274, 276), (277, 278), (277, 302), (278, 279), (279, 281), (281, 284), (282, 284), (282, 285), (285, 286), (286, 294), (289, 291), (289, 299), (291, 293), (293, 295), (294, 295), (299, 301), (301, 302), (303, 306), (303, 362), (306, 363), (309, 310), (309, 312), (310, 311), (311, 312), (313, 314), (313, 320), (314, 367), (316, 317), (316, 369), (317, 321), (318, 368), (318, 379), (318, 381), (318, 382), (320, 344), (321, 360), (341, 353), (341, 354), (343, 345), (343, 347), (344, 345), (347, 352), (348, 356), (348, 360), (349, 350), (349, 356), (350, 351), (351, 359), (352, 353), (354, 357), (356, 360), (356, 361), (357, 359), (360, 361), (362, 363), (363, 365), (363, 370), (364, 365), (364, 366), (366, 367), (368, 369), (370, 371), (371, 372), (371, 373), (371, 374), (372, 377), (373, 374), (375, 376), (375, 378), (376, 379), (377, 378), (380, 381), (380, 382), (384, 402), (384, 403), (386, 389), (386, 402), (389, 390), (390, 393), (393, 395), (395, 397), (397, 398), (398, 400), (400, 401), (401, 407), (402, 405), (402, 406), (403, 404), (404, 408), (405, 406), (407, 408), (409, 410), (409, 432), (410, 411), (411, 412), (412, 430), (414, 415), (414, 417), (415, 416), (416, 432), (417, 419), (419, 422), (422, 423), (423, 426), (426, 427), (427, 429), (429, 430), (433, 435), (433, 436), (434, 435), (434, 444), (436, 442), (437, 439), (437, 441), (438, 439), (438, 440), (440, 465), (441, 467), (442, 454), (444, 447), (446, 452), (446, 454), (446, 455), (446, 456), (447, 449), (449, 467), (452, 457), (453, 457), (453, 458), (455, 456), (458, 460), (459, 461), (459, 464), (460, 462), (461, 463), (462, 463), (464, 465), (468, 469), (468, 497), (469, 471), (471, 473), (473, 480), (474, 475), (474, 476), (475, 497), (476, 478), (477, 478), (477, 496), (479, 484), (479, 490), (480, 481), (481, 483), (483, 485), (484, 485), (485, 487), (485, 488), (487, 492), (488, 491), (489, 490), (489, 492), (490, 491), (490, 493), (493, 496), (500, 501), (500, 502), (501, 516), (502, 505), (503, 505), (503, 511), (506, 508), (506, 511), (507, 509), (507, 513), (508, 510), (509, 510), (513, 514), (514, 515), (515, 516), (517, 518), (517, 519), (518, 527), (519, 529), (520, 522), (520, 529), (521, 522), (521, 524), (524, 525), (525, 527), (531, 532), (531, 541), (532, 543), (535, 536), (535, 537), (536, 540), (537, 538), (538, 542), (540, 544), (541, 542), (543, 544), (545, 546), (545, 549), (546, 547), (547, 554), (548, 549), (548, 554), (549, 550), (549, 552), (550, 555), (552, 553), (553, 556), (555, 558), (556, 557), (557, 558), (559, 561), (559, 563), (560, 562), (560, 564), (561, 562), (563, 564), (565, 568), (565, 569), (566, 567), (566, 568), (567, 569), (570, 572), (570, 573), (572, 576), (573, 575), (575, 576), (577, 579), (577, 580), (579, 585), (580, 581), (581, 586), (582, 584), (582, 586), (584, 585), (587, 589), (587, 601), (589, 596), (591, 592), (591, 595), (592, 596), (593, 594), (593, 597), (594, 595), (597, 598), (598, 599), (599, 600), (600, 601), (602, 603), (602, 612), (603, 604), (604, 609), (606, 608), (606, 609), (608, 610), (610, 611), (611, 612), (613, 615), (613, 617), (615, 620), (616, 617), (616, 624), (618, 619), (618, 623), (619, 620), (622, 623), (622, 626), (624, 625), (625, 626), (627, 628), (627, 629), (628, 630), (629, 630)])
me_oak.attributes.new('sharp_edge', 'BOOLEAN', 'EDGE').data.foreach_set('value', [ (min(e.vertices), max(e.vertices)) in _k for e in me_oak.edges])
_uv = me_oak.uv_layers.new(name='UVMap')
_uv.uv.foreach_set('vector', [0.001953, 0.998, 0.998, 0.1211, 0.998, 0.998, 0.4226, 0.6484, 0.0, 0.6456, 0.003227, 0.9961, 0.5352, 0.9992, 0.4226, 0.6484, 0.003227, 0.9961, 0.001953, 0.998, 0.001953, 0.1211, 0.998, 0.1211, 0.001953, 0.998, 0.998, 0.1211, 0.998, 0.998, 0.001953, 0.998, 0.001953, 0.1211, 0.998, 0.1211, 0.001953, 0.998, 0.998, 0.1211, 0.998, 0.998, 0.998, 0.1211, 0.001953, 0.1211, 0.001953, 0.998, 0.998, 0.998, 0.998, 0.1211, 0.001953, 0.998, 0.998, 0.1211, 0.001953, 0.1211, 0.001953, 0.998, 0.998, 0.998, 0.998, 0.1211, 0.001953, 0.998, 0.998, 0.1211, 0.001953, 0.1211, 0.001953, 0.998, 0.998, 0.998, 0.998, 0.1211, 0.001953, 0.998, 0.998, 0.1211, 0.001953, 0.1211, 0.001953, 0.998, 0.998, 0.998, 0.998, 0.1211, 0.001953, 0.998, 0.998, 0.1211, 0.001953, 0.1211, 0.001953, 0.998, 0.998, 0.998, 0.998, 0.1211, 0.001953, 0.998, 0.998, 0.1211, 0.001953, 0.1211, 0.001953, 0.998, 0.998, 0.998, 0.998, 0.1211, 0.001953, 0.998, 0.998, 0.1211, 0.001953, 0.1211, 0.001953, 0.998, 0.998, 0.998, 0.998, 0.1211, 0.001953, 0.998, 0.001953, 0.998, 0.001953, 0.1211, 0.998, 0.1211, 0.001953, 0.998, 0.998, 0.1211, 0.998, 0.998, 0.001953, 0.998, 0.001953, 0.1211, 0.998, 0.1211, 0.001953, 0.998, 0.998, 0.1211, 0.998, 0.998, 0.001953, 0.998, 0.001953, 0.1211, 0.998, 0.1211, 0.001953, 0.998, 0.998, 0.1211, 0.998, 0.998, 0.001953, 0.998, 0.001953, 0.1211, 0.998, 0.1211, 0.001953, 0.998, 0.998, 0.1211, 0.998, 0.998, 0.001953, 0.998, 0.001953, 0.1211, 0.998, 0.1211, 0.001953, 0.998, 0.998, 0.1211, 0.998, 0.998, 0.001953, 0.998, 0.001953, 0.1211, 0.998, 0.1211, 0.001953, 0.998, 0.998, 0.1211, 0.998, 0.998, 0.001953, 0.998, 0.001953, 0.1211, 0.998, 0.1211, 0.001953, 0.998, 0.998, 0.1211, 0.998, 0.998, 0.001953, 0.998, 0.001953, 0.1211, 0.998, 0.1211, 0.001953, 0.998, 0.998, 0.1211, 0.998, 0.998, 0.001953, 0.998, 0.001953, 0.1211, 0.998, 0.1211, 0.001953, 0.998, 0.998, 0.1211, 0.998, 0.998, 0.001953, 0.998, 0.001953, 0.1211, 0.998, 0.1211, 0.001953, 0.998, 0.998, 0.1211, 0.998, 0.998, 0.001953, 0.998, 0.001953, 0.1211, 0.998, 0.1211, 0.001953, 0.998, 0.998, 0.1211, 0.998, 0.998, 0.001953, 0.998, 0.001953, 0.1211, 0.998, 0.1211, 0.001953, 0.998, 0.998, 0.1211, 0.998, 0.998, 0.001953, 0.998, 0.001953, 0.1211, 0.998, 0.1211, 0.001953, 0.998, 0.998, 0.1211, 0.998, 0.998, 0.001953, 0.998, 0.001953, 0.1211, 0.998, 0.1211, 0.001953, 0.998, 0.998, 0.1211, 0.998, 0.998, 0.001953, 0.998, 0.001953, 0.1211, 0.998, 0.1211, 0.001953, 0.998, 0.998, 0.1211, 0.998, 0.998, 0.001953, 0.998, 0.001953, 0.1211, 0.998, 0.1211, 0.001953, 0.998, 0.998, 0.1211, 0.998, 0.998, 0.001953, 0.998, 0.001953, 0.1211, 0.998, 0.1211, 0.001953, 0.998, 0.998, 0.1211, 0.998, 0.998, 0.001953, 0.998, 0.001953, 0.1211, 0.998, 0.1211, 0.001953, 0.998, 0.998, 0.1211, 0.998, 0.998, 0.001953, 0.998, 0.001953, 0.1211, 0.998, 0.1211, 0.001953, 0.998, 0.998, 0.1211, 0.998, 0.998, 0.001953, 0.998, 0.001953, 0.1211, 0.998, 0.1211, 0.001953, 0.998, 0.998, 0.1211, 0.998, 0.998, 0.001953, 0.998, 0.001953, 0.1211, 0.998, 0.1211, 0.001953, 0.998, 0.998, 0.1211, 0.998, 0.998, 0.001953, 0.998, 0.001953, 0.1211, 0.998, 0.1211, 0.001953, 0.998, 0.998, 0.1211, 0.998, 0.998, 0.001953, 0.998, 0.001953, 0.1211, 0.998, 0.1211, 0.001953, 0.998, 0.998, 0.1211, 0.998, 0.998, 0.001953, 0.998, 0.001953, 0.1211, 0.998, 0.1211, 0.001953, 0.998, 0.998, 0.1211, 0.998, 0.998, 0.001953, 0.998, 0.001953, 0.1211, 0.998, 0.1211, 0.001953, 0.998, 0.998, 0.1211, 0.998, 0.998, 0.001953, 0.998, 0.001953, 0.1211, 0.998, 0.1211, 0.001953, 0.998, 0.998, 0.1211, 0.998, 0.998, 0.001953, 0.998, 0.001953, 0.1211, 0.998, 0.1211, 0.001953, 0.998, 0.998, 0.1211, 0.998, 0.998, 0.001953, 0.998, 0.001953, 0.1211, 0.998, 0.1211, 0.001953, 0.998, 0.998, 0.1211, 0.998, 0.998, 0.001953, 0.998, 0.001953, 0.1211, 0.998, 0.1211, 0.001953, 0.998, 0.998, 0.1211, 0.998, 0.998, 0.001953, 0.998, 0.001953, 0.1211, 0.998, 0.1211, 0.001953, 0.998, 0.998, 0.1211, 0.998, 0.998, 0.001953, 0.998, 0.001953, 0.1211, 0.998, 0.1211, 0.001953, 0.998, 0.998, 0.1211, 0.998, 0.998, 0.001953, 0.998, 0.001953, 0.1211, 0.998, 0.1211, 0.001953, 0.998, 0.998, 0.1211, 0.998, 0.998, 0.001953, 0.998, 0.001953, 0.1211, 0.998, 0.1211, 0.001953, 0.998, 0.998, 0.1211, 0.998, 0.998, 0.001953, 0.998, 0.001953, 0.1211, 0.998, 0.1211, 0.001953, 0.998, 0.998, 0.1211, 0.998, 0.998, 0.001953, 0.998, 0.001953, 0.1211, 0.998, 0.1211, 0.001953, 0.998, 0.998, 0.1211, 0.998, 0.998, 0.001953, 0.998, 0.001953, 0.1211, 0.998, 0.1211, 0.001953, 0.998, 0.998, 0.1211, 0.998, 0.998, 0.4226, 0.6484, 0.0, 0.6456, 0.003227, 0.9961, 0.5352, 0.9992, 0.4226, 0.6484, 0.003227, 0.9961, 0.4226, 0.6484, 0.0, 0.6456, 0.003227, 0.9961, 0.5352, 0.9992, 0.4226, 0.6484, 0.003227, 0.9961, 0.4226, 0.6484, 0.0, 0.6456, 0.003227, 0.9961, 0.5352, 0.9992, 0.4226, 0.6484, 0.003227, 0.9961, 0.4226, 0.6484, 0.0, 0.6456, 0.003227, 0.9961, 0.5352, 0.9992, 0.4226, 0.6484, 0.003227, 0.9961, 0.4226, 0.6484, 0.0, 0.6456, 0.003227, 0.9961, 0.5352, 0.9992, 0.4226, 0.6484, 0.003227, 0.9961, 0.4226, 0.6484, 0.0, 0.6456, 0.003227, 0.9961, 0.5352, 0.9992, 0.4226, 0.6484, 0.003227, 0.9961, 0.4226, 0.6484, 0.0, 0.6456, 0.003227, 0.9961, 0.5352, 0.9992, 0.4226, 0.6484, 0.003227, 0.9961, 0.4226, 0.6484, 0.0, 0.6456, 0.003227, 0.9961, 0.5352, 0.9992, 0.4226, 0.6484, 0.003227, 0.9961, 0.4226, 0.6484, 0.0, 0.6456, 0.003227, 0.9961, 0.5352, 0.9992, 0.4226, 0.6484, 0.003227, 0.9961, 0.4226, 0.6484, 0.0, 0.6456, 0.003227, 0.9961, 0.5352, 0.9992, 0.4226, 0.6484, 0.003227, 0.9961, 0.4226, 0.6484, 0.0, 0.6456, 0.003227, 0.9961, 0.5352, 0.9992, 0.4226, 0.6484, 0.003227, 0.9961, 0.4226, 0.6484, 0.0, 0.6456, 0.003227, 0.9961, 0.5352, 0.9992, 0.4226, 0.6484, 0.003227, 0.9961, 0.4226, 0.6484, 0.0, 0.6456, 0.003227, 0.9961, 0.5352, 0.9992, 0.4226, 0.6484, 0.003227, 0.9961, 0.4226, 0.6484, 0.0, 0.6456, 0.003227, 0.9961, 0.5352, 0.9992, 0.4226, 0.6484, 0.003227, 0.9961, 0.4226, 0.6484, 0.0, 0.6456, 0.003227, 0.9961, 0.5352, 0.9992, 0.4226, 0.6484, 0.003227, 0.9961, 0.4226, 0.6484, 0.0, 0.6456, 0.003227, 0.9961, 0.5352, 0.9992, 0.4226, 0.6484, 0.003227, 0.9961, 0.4226, 0.6484, 0.0, 0.6456, 0.003227, 0.9961, 0.5352, 0.9992, 0.4226, 0.6484, 0.003227, 0.9961, 0.2541, 0.1035, 0.2646, 0.006261, 0.3518, 0.09422, 0.3518, 0.09422, 0.2646, 0.006261, 0.4041, 0.006261, 0.3518, 0.09422, 0.4041, 0.006261, 0.5413, 0.09853, 0.5413, 0.09853, 0.4041, 0.006261, 0.5501, 0.01056, 0.7509, 0.1066, 0.5501, 0.01056, 0.7216, 0.006261, 0.7509, 0.1066, 0.5413, 0.09853, 0.5501, 0.01056, 0.008647, 0.006261, 0.1436, 0.006261, 0.1491, 0.1092, 0.1491, 0.1092, 0.04567, 0.1115, 0.008647, 0.006261, 0.1436, 0.006261, 0.2646, 0.006261, 0.1491, 0.1092, 0.2646, 0.006261, 0.2541, 0.1035, 0.1491, 0.1092, 0.0683, 0.7327, 0.1241, 0.736, 0.1178, 0.8018, 0.0683, 0.7327, 0.1178, 0.8018, 0.002271, 0.7883, 0.1178, 0.8018, 0.1241, 0.736, 0.1875, 0.7344, 0.0683, 0.7327, 0.002271, 0.7883, 0.07783, 0.6617, 0.07783, 0.6617, 0.002271, 0.7883, 0.03905, 0.6419, 0.1241, 0.736, 0.0683, 0.7327, 0.07783, 0.6617, 0.07783, 0.6617, 0.03905, 0.6419, 0.1052, 0.6163, 0.1355, 0.6624, 0.1052, 0.6163, 0.1668, 0.6353, 0.1355, 0.6624, 0.1668, 0.6353, 0.1875, 0.7344, 0.1241, 0.736, 0.1355, 0.6624, 0.1875, 0.7344, 0.1241, 0.736, 0.07783, 0.6617, 0.1355, 0.6624, 0.07783, 0.6617, 0.1052, 0.6163, 0.1355, 0.6624, 0.7263, 0.7037, 0.6875, 0.6393, 0.7579, 0.6247, 0.7981, 0.7141, 0.7263, 0.7037, 0.7579, 0.6247, 0.7981, 0.7141, 0.7579, 0.6247, 0.7982, 0.6253, 0.846, 0.7502, 0.7981, 0.7141, 0.7982, 0.6253, 0.846, 0.7502, 0.7716, 0.8076, 0.7981, 0.7141, 0.7716, 0.8076, 0.7263, 0.7037, 0.7981, 0.7141, 0.846, 0.7502, 0.7982, 0.6253, 0.8756, 0.7125, 0.7765, 0.8522, 0.7716, 0.8076, 0.846, 0.7502, 0.7765, 0.8522, 0.7387, 0.891, 0.7716, 0.8076, 0.7716, 0.8076, 0.7387, 0.891, 0.7432, 0.7928, 0.7716, 0.8076, 0.7432, 0.7928, 0.7263, 0.7037, 0.7387, 0.891, 0.7199, 0.8938, 0.7432, 0.7928, 0.6449, 0.8426, 0.6565, 0.8844, 0.6304, 0.8844, 0.6387, 0.9197, 0.6304, 0.8844, 0.6565, 0.8844, 0.6387, 0.9197, 0.6235, 0.9358, 0.6304, 0.8844, 0.705, 0.9231, 0.7199, 0.8938, 0.7387, 0.891, 0.6498, 0.9643, 0.6235, 0.9358, 0.6387, 0.9197, 0.6735, 0.9145, 0.6498, 0.9643, 0.6387, 0.9197, 0.6735, 0.9145, 0.705, 0.9231, 0.6498, 0.9643, 0.6735, 0.9145, 0.6387, 0.9197, 0.6565, 0.8844, 0.6735, 0.9145, 0.7199, 0.8938, 0.705, 0.9231, 0.6449, 0.8426, 0.6808, 0.863, 0.6565, 0.8844, 0.6565, 0.8844, 0.6808, 0.863, 0.6735, 0.9145, 0.7112, 0.868, 0.7199, 0.8938, 0.6735, 0.9145, 0.6735, 0.9145, 0.6808, 0.863, 0.7112, 0.868, 0.7199, 0.8938, 0.7112, 0.868, 0.7432, 0.7928, 0.6045, 0.727, 0.6808, 0.863, 0.6449, 0.8426, 0.6808, 0.863, 0.6929, 0.8006, 0.7112, 0.868, 0.6929, 0.8006, 0.6808, 0.863, 0.6045, 0.727, 0.7112, 0.868, 0.6929, 0.8006, 0.7432, 0.7928, 0.6045, 0.727, 0.6293, 0.708, 0.6929, 0.8006, 0.6929, 0.8006, 0.6293, 0.708, 0.6597, 0.7074, 0.6597, 0.7074, 0.7263, 0.7037, 0.6929, 0.8006, 0.7263, 0.7037, 0.7432, 0.7928, 0.6929, 0.8006, 0.2795, 0.0929, 0.2611, 0.1658, 0.2149, 0.1658, 0.2795, 0.0929, 0.2149, 0.1658, 0.1799, 0.1055, 0.2611, 0.1658, 0.2664, 0.2471, 0.2149, 0.1658, 0.2664, 0.2471, 0.2131, 0.2415, 0.2149, 0.1658, 0.1799, 0.1055, 0.2149, 0.1658, 0.1033, 0.08589, 0.2149, 0.1658, 0.1342, 0.1658, 0.1033, 0.08589, 0.2149, 0.1658, 0.2131, 0.2415, 0.1575, 0.2331, 0.2149, 0.1658, 0.1575, 0.2331, 0.1342, 0.1658, 0.1033, 0.08589, 0.133, 0.1658, 0.05239, 0.1695, 0.1033, 0.08589, 0.05239, 0.1695, 0.02686, 0.0985, 0.133, 0.1658, 0.1575, 0.2331, 0.05239, 0.1695, 0.1575, 0.2331, 0.09223, 0.2523, 0.05239, 0.1695, 0.705, 0.0985, 0.7259, 0.1644, 0.6124, 0.07327, 0.7259, 0.1644, 0.6215, 0.1658, 0.6124, 0.07327, 0.05239, 0.1695, 0.09223, 0.2523, 0.0314, 0.2738, 0.7259, 0.1644, 0.6593, 0.2653, 0.6215, 0.1658, 0.6124, 0.07327, 0.6215, 0.1658, 0.5081, 0.1658, 0.6124, 0.07327, 0.5081, 0.1658, 0.495, 0.1111, 0.6215, 0.1658, 0.6593, 0.2653, 0.5081, 0.1658, 0.6593, 0.2653, 0.5865, 0.2628, 0.5081, 0.1658, 0.495, 0.1111, 0.5081, 0.1658, 0.397, 0.08168, 0.5081, 0.1658, 0.4174, 0.1658, 0.397, 0.08168, 0.5081, 0.1658, 0.5865, 0.2628, 0.4189, 0.2534, 0.5081, 0.1658, 0.4189, 0.2534, 0.4174, 0.1658, 0.397, 0.08168, 0.4174, 0.1658, 0.3353, 0.1672, 0.397, 0.08168, 0.3353, 0.1672, 0.3675, 0.09991, 0.4174, 0.1658, 0.4189, 0.2534, 0.3353, 0.1672, 0.4189, 0.2534, 0.3425, 0.2597, 0.3353, 0.1672, 0.3675, 0.09991, 0.3353, 0.1672, 0.2795, 0.0929, 0.3353, 0.1672, 0.2611, 0.1658, 0.2795, 0.0929, 0.3353, 0.1672, 0.3425, 0.2597, 0.2664, 0.2471, 0.3353, 0.1672, 0.2664, 0.2471, 0.2611, 0.1658, 0.09223, 0.2523, 0.1575, 0.2331, 0.1333, 0.2729, 0.1584, 0.2517, 0.1333, 0.2729, 0.1575, 0.2331, 0.2131, 0.2415, 0.1584, 0.2517, 0.1575, 0.2331, 0.1831, 0.2783, 0.1584, 0.2517, 0.2131, 0.2415, 0.2049, 0.2761, 0.1831, 0.2783, 0.2131, 0.2415, 0.2664, 0.2471, 0.2049, 0.2761, 0.2131, 0.2415, 0.1708, 0.3022, 0.1831, 0.2783, 0.2049, 0.2761, 0.2049, 0.2761, 0.1821, 0.3189, 0.1708, 0.3022, 0.1708, 0.3022, 0.1821, 0.3189, 0.1478, 0.3016, 0.1478, 0.3016, 0.1821, 0.3189, 0.134, 0.3225, 0.1478, 0.3016, 0.134, 0.3225, 0.1333, 0.2729, 0.1046, 0.2975, 0.1333, 0.2729, 0.134, 0.3225, 0.1046, 0.2975, 0.09223, 0.2523, 0.1333, 0.2729, 0.2523, 0.318, 0.2049, 0.2761, 0.2664, 0.2471, 0.1821, 0.3189, 0.2049, 0.2761, 0.2523, 0.318, 0.258, 0.3556, 0.2269, 0.3446, 0.2523, 0.318, 0.2269, 0.3446, 0.1821, 0.3189, 0.2523, 0.318, 0.04457, 0.3641, 0.1046, 0.2975, 0.134, 0.3225, 0.05371, 0.314, 0.09223, 0.2523, 0.1046, 0.2975, 0.05371, 0.314, 0.0314, 0.2738, 0.09223, 0.2523, 0.04457, 0.3641, 0.05371, 0.314, 0.1046, 0.2975, 0.007638, 0.3353, 0.05371, 0.314, 0.04457, 0.3641, 0.1809, 0.3554, 0.04457, 0.3641, 0.134, 0.3225, 0.1809, 0.3554, 0.134, 0.3225, 0.1821, 0.3189, 0.1809, 0.3554, 0.1821, 0.3189, 0.2269, 0.3446, 0.1265, 0.4117, 0.04457, 0.3641, 0.1809, 0.3554, 0.5017, 0.4194, 0.5752, 0.5035, 0.4601, 0.4744, 0.5017, 0.4194, 0.4601, 0.4744, 0.367, 0.4223, 0.1793, 0.4038, 0.1265, 0.4117, 0.1809, 0.3554, 0.1793, 0.4038, 0.1809, 0.3554, 0.233, 0.3861, 0.233, 0.3861, 0.1809, 0.3554, 0.2269, 0.3446, 0.233, 0.3861, 0.2269, 0.3446, 0.258, 0.3556, 0.2885, 0.3536, 0.258, 0.3556, 0.2523, 0.318, 0.2893, 0.3158, 0.2523, 0.318, 0.2664, 0.2471, 0.2893, 0.3158, 0.2885, 0.3536, 0.2523, 0.318, 0.1708, 0.3022, 0.1478, 0.3016, 0.1831, 0.2783, 0.1478, 0.3016, 0.1333, 0.2729, 0.1831, 0.2783, 0.1333, 0.2729, 0.1584, 0.2517, 0.1831, 0.2783, 0.6064, 0.4356, 0.5752, 0.5035, 0.5017, 0.4194, 0.2893, 0.3158, 0.2664, 0.2471, 0.3425, 0.2597, 0.3634, 0.3301, 0.2893, 0.3158, 0.3425, 0.2597, 0.3634, 0.3301, 0.3425, 0.2597, 0.4189, 0.2534, 0.2885, 0.3536, 0.2893, 0.3158, 0.3634, 0.3301, 0.4189, 0.2534, 0.5107, 0.3096, 0.3634, 0.3301, 0.4189, 0.2534, 0.5865, 0.2628, 0.5107, 0.3096, 0.3634, 0.3301, 0.5107, 0.3096, 0.386, 0.3711, 0.5107, 0.3096, 0.5865, 0.2628, 0.6015, 0.3214, 0.6593, 0.2653, 0.6015, 0.3214, 0.5865, 0.2628, 0.6015, 0.3214, 0.5017, 0.4194, 0.5107, 0.3096, 0.5017, 0.4194, 0.386, 0.3711, 0.5107, 0.3096, 0.386, 0.3711, 0.5017, 0.4194, 0.367, 0.4223, 0.6064, 0.4356, 0.5016, 0.4186, 0.6015, 0.3214, 0.2795, 0.0929, 0.181, 0.1059, 0.2417, 0.0551, 0.1033, 0.08589, 0.1404, 0.0415, 0.1799, 0.1055, 0.1914, 0.004585, 0.2417, 0.0551, 0.1799, 0.1055, 0.1404, 0.0415, 0.1914, 0.004585, 0.1799, 0.1055, 0.1081, 0.003273, 0.1404, 0.0415, 0.1033, 0.08589, 0.1033, 0.08589, 0.06572, 0.03864, 0.1081, 0.003273, 0.02686, 0.0985, 0.06572, 0.03864, 0.1033, 0.08589, 0.705, 0.0985, 0.6875, 0.004471, 0.7517, 0.04203, 0.705, 0.0985, 0.6124, 0.07327, 0.6875, 0.004471, 0.2795, 0.0929, 0.2417, 0.0551, 0.2667, 0.004742, 0.3185, 0.004742, 0.2795, 0.0929, 0.2667, 0.004742, 0.3675, 0.09991, 0.2795, 0.0929, 0.3185, 0.004742, 0.3675, 0.09991, 0.3185, 0.004742, 0.397, 0.08168, 0.397, 0.08168, 0.3185, 0.004742, 0.4119, 0.0308, 0.4123, 0.03121, 0.3185, 0.004742, 0.4128, 0.004318, 0.397, 0.08168, 0.4119, 0.0308, 0.495, 0.1111, 0.495, 0.1111, 0.4119, 0.0308, 0.4969, 0.03669, 0.4969, 0.03669, 0.5289, 0.05309, 0.495, 0.1111, 0.495, 0.1111, 0.5289, 0.05309, 0.6124, 0.07327, 0.4969, 0.03669, 0.4119, 0.0308, 0.437, 0.003891, 0.437, 0.003891, 0.4988, 0.003471, 0.4969, 0.03669, 0.5289, 0.05309, 0.5372, 0.03884, 0.6124, 0.07327, 0.5404, 0.004585, 0.6152, 0.004585, 0.6124, 0.07327, 0.5372, 0.03917, 0.5404, 0.004585, 0.6124, 0.07327, 0.6638, 0.4411, 0.7007, 0.3181, 0.7285, 0.3454, 0.6638, 0.4411, 0.6464, 0.3543, 0.7007, 0.3181, 0.727, 0.4335, 0.6638, 0.4411, 0.7285, 0.3454, 0.727, 0.4335, 0.7285, 0.3454, 0.777, 0.3535, 0.6224, 0.3975, 0.6464, 0.3543, 0.6638, 0.4411, 0.6077, 0.4809, 0.6224, 0.3975, 0.6638, 0.4411, 0.6437, 0.5275, 0.6077, 0.4809, 0.6638, 0.4411, 0.6437, 0.5275, 0.6638, 0.4411, 0.727, 0.4335, 0.6862, 0.5157, 0.6437, 0.5275, 0.727, 0.4335, 0.5893, 0.5796, 0.6077, 0.4809, 0.6437, 0.5275, 0.6309, 0.5941, 0.5893, 0.5796, 0.6437, 0.5275, 0.6309, 0.5941, 0.6437, 0.5275, 0.6862, 0.5157, 0.6162, 0.6795, 0.5893, 0.5796, 0.6309, 0.5941, 0.6162, 0.6795, 0.6618, 0.6066, 0.6868, 0.6284, 0.6162, 0.6795, 0.6309, 0.5941, 0.6618, 0.6066, 0.6618, 0.6066, 0.6309, 0.5941, 0.6862, 0.5157, 0.6868, 0.6284, 0.6618, 0.6066, 0.7295, 0.5592, 0.6618, 0.6066, 0.6862, 0.5157, 0.737, 0.4941, 0.6618, 0.6066, 0.737, 0.4941, 0.7295, 0.5592, 0.737, 0.4941, 0.6862, 0.5157, 0.727, 0.4335, 0.7295, 0.5592, 0.737, 0.4941, 0.7748, 0.5361, 0.737, 0.4941, 0.7808, 0.4358, 0.7748, 0.5361, 0.737, 0.4941, 0.727, 0.4335, 0.7808, 0.4358, 0.7808, 0.4358, 0.727, 0.4335, 0.777, 0.3535, 0.6464, 0.3543, 0.6583, 0.2858, 0.7007, 0.3181, 0.7285, 0.3454, 0.7007, 0.3181, 0.7512, 0.2527, 0.8084, 0.2828, 0.7285, 0.3454, 0.7512, 0.2527, 0.6334, 0.3048, 0.6583, 0.2858, 0.6463, 0.3555, 0.7285, 0.3454, 0.8084, 0.2828, 0.777, 0.3535, 0.8221, 0.4391, 0.7808, 0.4358, 0.8042, 0.3733, 0.7808, 0.4358, 0.777, 0.3535, 0.8042, 0.3733, 0.777, 0.3535, 0.8084, 0.2828, 0.8042, 0.3733, 0.7623, 0.9746, 0.7396, 0.9743, 0.7285, 0.9387, 0.7863, 0.87, 0.7623, 0.9746, 0.7285, 0.9387, 0.9294, 0.89, 0.9805, 0.9255, 0.9547, 0.9689, 0.9294, 0.89, 0.9547, 0.9689, 0.9112, 0.9554, 0.9634, 0.8725, 0.9805, 0.9255, 0.9294, 0.89, 0.9382, 0.7595, 0.9634, 0.8725, 0.9294, 0.89, 0.9382, 0.7595, 0.9703, 0.7626, 0.9634, 0.8725, 0.8964, 0.8464, 0.9294, 0.89, 0.9112, 0.9554, 0.8964, 0.8464, 0.9382, 0.7595, 0.9294, 0.89, 0.9174, 0.7496, 0.9382, 0.7595, 0.8964, 0.8464, 0.9622, 0.703, 0.9703, 0.7626, 0.9382, 0.7595, 0.9535, 0.6203, 0.9622, 0.703, 0.9364, 0.7009, 0.9364, 0.7009, 0.9622, 0.703, 0.9174, 0.7496, 0.9622, 0.703, 0.9382, 0.7595, 0.9174, 0.7496, 0.9535, 0.6203, 0.9073, 0.693, 0.8777, 0.6925, 0.9535, 0.6203, 0.9364, 0.7009, 0.9073, 0.693, 0.8777, 0.6925, 0.9073, 0.693, 0.875, 0.743, 0.9073, 0.693, 0.9364, 0.7009, 0.875, 0.743, 0.875, 0.743, 0.9364, 0.7009, 0.9174, 0.7496, 0.875, 0.743, 0.9174, 0.7496, 0.8745, 0.7919, 0.875, 0.743, 0.8745, 0.7919, 0.8522, 0.7696, 0.8745, 0.7919, 0.9174, 0.7496, 0.8964, 0.8464, 0.8745, 0.7919, 0.8229, 0.7981, 0.8522, 0.7696, 0.8745, 0.7919, 0.8964, 0.8464, 0.8582, 0.9055, 0.8745, 0.7919, 0.8582, 0.9055, 0.8229, 0.7981, 0.8229, 0.7981, 0.8582, 0.9055, 0.7863, 0.87, 0.8964, 0.8464, 0.9112, 0.9554, 0.8582, 0.9055, 0.7863, 0.87, 0.8582, 0.9055, 0.7623, 0.9746, 0.9112, 0.9554, 0.8458, 0.9987, 0.8582, 0.9055, 0.7623, 0.9746, 0.8582, 0.9055, 0.8458, 0.9987, 0.8462, 0.439, 0.8335, 0.4821, 0.795, 0.4523, 0.913, 0.4746, 0.8335, 0.4821, 0.8462, 0.439, 0.9435, 0.6038, 0.9977, 0.5546, 0.976, 0.6106, 0.9483, 0.5479, 0.9977, 0.5546, 0.9435, 0.6038, 0.9178, 0.6042, 0.9483, 0.5479, 0.9435, 0.6038, 0.841, 0.4244, 0.8796, 0.376, 0.913, 0.4746, 0.8476, 0.5053, 0.8335, 0.4821, 0.913, 0.4746, 0.8796, 0.376, 0.9077, 0.3951, 0.913, 0.4746, 0.8576, 0.3744, 0.8796, 0.376, 0.841, 0.4244, 0.8223, 0.5523, 0.8476, 0.5053, 0.913, 0.4746, 0.8223, 0.5523, 0.913, 0.4746, 0.895, 0.5478, 0.8496, 0.6149, 0.8223, 0.5523, 0.895, 0.5478, 0.895, 0.5478, 0.913, 0.4746, 0.9499, 0.4659, 0.9499, 0.4659, 0.913, 0.4746, 0.9077, 0.3951, 0.9499, 0.4659, 0.9077, 0.3951, 0.9353, 0.3792, 0.8576, 0.3744, 0.8378, 0.334, 0.8796, 0.376, 0.8378, 0.334, 0.878, 0.3054, 0.8796, 0.376, 0.8796, 0.376, 0.878, 0.3054, 0.9077, 0.3951, 0.9353, 0.3792, 0.9077, 0.3951, 0.878, 0.3054, 0.8576, 0.3744, 0.841, 0.4244, 0.8192, 0.4216, 0.8369, 0.3677, 0.8576, 0.3744, 0.8186, 0.4219, 0.8378, 0.334, 0.8584, 0.2856, 0.878, 0.3054, 0.9353, 0.3792, 0.878, 0.3054, 0.9236, 0.3328, 0.9704, 0.4183, 0.9236, 0.3328, 0.9465, 0.3375, 0.9704, 0.4183, 0.9353, 0.3792, 0.9236, 0.3328, 0.9704, 0.4183, 0.9499, 0.4659, 0.9353, 0.3792, 0.9808, 0.3912, 0.9704, 0.4183, 0.9465, 0.3375, 0.9465, 0.3375, 0.9666, 0.3165, 0.9808, 0.3912, 0.9808, 0.3912, 0.9666, 0.3165, 0.9957, 0.3758, 0.9839, 0.4428, 0.9499, 0.4659, 0.9704, 0.4183, 0.9839, 0.4428, 0.9576, 0.509, 0.9499, 0.4659, 0.9499, 0.4659, 0.9109, 0.561, 0.895, 0.5478, 0.9109, 0.561, 0.9499, 0.4659, 0.9576, 0.509, 0.9576, 0.509, 0.9483, 0.5479, 0.9109, 0.561, 0.9483, 0.5479, 0.9178, 0.6042, 0.9109, 0.561, 0.9178, 0.6042, 0.8918, 0.6165, 0.9109, 0.561, 0.8918, 0.6165, 0.8496, 0.6149, 0.895, 0.5478, 0.895, 0.5478, 0.9109, 0.561, 0.8918, 0.6165, 0.5629, 0.7575, 0.5861, 0.7457, 0.5865, 0.8095, 0.6063, 0.7399, 0.5865, 0.8095, 0.5861, 0.7457, 0.5566, 0.8746, 0.5629, 0.7575, 0.5865, 0.8095, 0.6183, 0.8201, 0.5566, 0.8746, 0.5865, 0.8095, 0.5865, 0.8095, 0.6063, 0.7399, 0.6183, 0.8201, 0.5371, 0.6373, 0.5565, 0.6901, 0.5181, 0.6807, 0.4802, 0.8002, 0.4693, 0.7184, 0.5181, 0.6807, 0.5566, 0.8746, 0.5375, 0.88, 0.5629, 0.7575, 0.5764, 0.9041, 0.5566, 0.8746, 0.6183, 0.8201, 0.5566, 0.8746, 0.5764, 0.9041, 0.5557, 0.9594, 0.5557, 0.9594, 0.5375, 0.88, 0.5566, 0.8746, 0.5325, 0.9584, 0.5375, 0.88, 0.5557, 0.9594, 0.5293, 0.9783, 0.5325, 0.9584, 0.5557, 0.9594, 0.5325, 0.9584, 0.5169, 0.9412, 0.5375, 0.88, 0.5169, 0.9412, 0.5325, 0.9584, 0.4888, 0.9988, 0.4888, 0.9988, 0.5325, 0.9584, 0.5293, 0.9783, 0.4845, 0.9465, 0.4888, 0.9988, 0.4655, 0.9475, 0.4845, 0.9465, 0.5167, 0.9417, 0.4888, 0.9988, 0.4845, 0.9465, 0.4788, 0.9256, 0.5046, 0.915, 0.4845, 0.9465, 0.5046, 0.915, 0.5167, 0.9417, 0.5167, 0.9417, 0.5046, 0.915, 0.538, 0.8805, 0.4845, 0.9465, 0.4655, 0.9475, 0.4788, 0.9256, 0.4655, 0.9475, 0.4598, 0.9187, 0.4788, 0.9256, 0.5046, 0.915, 0.5228, 0.866, 0.5375, 0.88, 0.5228, 0.866, 0.505, 0.7958, 0.5371, 0.785, 0.5228, 0.866, 0.4814, 0.8739, 0.505, 0.7958, 0.5228, 0.866, 0.5371, 0.785, 0.5375, 0.88, 0.4814, 0.8739, 0.4802, 0.8002, 0.505, 0.7958, 0.5375, 0.88, 0.5371, 0.785, 0.5629, 0.7575, 0.5371, 0.785, 0.5524, 0.7197, 0.5629, 0.7575, 0.4802, 0.8002, 0.5181, 0.6807, 0.505, 0.7958, 0.505, 0.7958, 0.5283, 0.719, 0.5371, 0.785, 0.505, 0.7958, 0.5181, 0.6807, 0.5283, 0.719, 0.5371, 0.785, 0.5283, 0.719, 0.5524, 0.7197, 0.5283, 0.719, 0.5565, 0.6901, 0.5524, 0.7197, 0.5283, 0.719, 0.5181, 0.6807, 0.5565, 0.6901, 0.8197, 0.1684, 0.8147, 0.0741, 0.8475, 0.08202, 0.8197, 0.1684, 0.7656, 0.0286, 0.8147, 0.0741, 0.8197, 0.1684, 0.77, 0.1502, 0.7656, 0.0286, 0.8475, 0.08202, 0.8397, 0.1688, 0.8197, 0.1684, 0.77, 0.1502, 0.7482, 0.06804, 0.7656, 0.0286, 0.7826, 0.2351, 0.77, 0.1502, 0.8197, 0.1684, 0.7826, 0.2351, 0.8197, 0.1684, 0.8397, 0.1688, 0.8355, 0.2238, 0.7826, 0.2351, 0.8397, 0.1688, 0.8348, 0.2968, 0.7826, 0.2351, 0.8355, 0.2238, 0.8348, 0.2968, 0.8355, 0.2238, 0.8745, 0.2356, 0.8956, 0.2457, 0.8348, 0.2968, 0.8745, 0.2356, 0.7826, 0.2351, 0.7458, 0.2036, 0.77, 0.1502, 0.8397, 0.1688, 0.8936, 0.157, 0.8355, 0.2238, 0.8936, 0.157, 0.9246, 0.2194, 0.8355, 0.2238, 0.9246, 0.2194, 0.8936, 0.157, 0.9164, 0.1618, 0.9365, 0.07953, 0.9164, 0.1618, 0.8936, 0.157, 0.8887, 0.06554, 0.8936, 0.157, 0.8397, 0.1688, 0.8887, 0.06554, 0.9365, 0.07953, 0.8936, 0.157, 0.8397, 0.1688, 0.8475, 0.08202, 0.8887, 0.06554, 0.4371, 0.4665, 0.3973, 0.5347, 0.395, 0.4567, 0.3022, 0.5173, 0.2764, 0.5383, 0.2473, 0.4881, 0.3175, 0.5942, 0.2764, 0.5383, 0.3022, 0.5173, 0.3175, 0.5942, 0.299, 0.6085, 0.2764, 0.5383, 0.3175, 0.5942, 0.3384, 0.6915, 0.299, 0.6085, 0.352, 0.6109, 0.3384, 0.6915, 0.3175, 0.5942, 0.3384, 0.6915, 0.352, 0.6109, 0.3928, 0.6089, 0.352, 0.6109, 0.337, 0.5433, 0.3928, 0.6089, 0.3928, 0.6089, 0.337, 0.5433, 0.3973, 0.5347, 0.337, 0.5433, 0.395, 0.4567, 0.3973, 0.5347, 0.352, 0.6109, 0.3175, 0.5942, 0.337, 0.5433, 0.3175, 0.5942, 0.3022, 0.5173, 0.337, 0.5433, 0.3467, 0.4862, 0.337, 0.5433, 0.3022, 0.5173, 0.3467, 0.4862, 0.395, 0.4567, 0.337, 0.5433, 0.1647, 0.4854, 0.1381, 0.4353, 0.1995, 0.4195, 0.1313, 0.5179, 0.1381, 0.4353, 0.1647, 0.4854, 0.2015, 0.5161, 0.1647, 0.4854, 0.1995, 0.4195, 0.1534, 0.6124, 0.1313, 0.5179, 0.1647, 0.4854, 0.1534, 0.6124, 0.1647, 0.4854, 0.2015, 0.5161, 0.1534, 0.6124, 0.2015, 0.5161, 0.2189, 0.5413, 0.1313, 0.5179, 0.1534, 0.6124, 0.1019, 0.539, 0.1019, 0.539, 0.06144, 0.4711, 0.08726, 0.4714, 0.1019, 0.539, 0.08726, 0.4714, 0.1313, 0.5179, 0.1313, 0.5179, 0.08726, 0.4714, 0.1381, 0.4353, 0.2189, 0.5413, 0.2015, 0.5161, 0.237, 0.4685, 0.2015, 0.5161, 0.1995, 0.4195, 0.237, 0.4685, 0.1381, 0.4353, 0.08726, 0.4714, 0.07852, 0.4573, 0.08726, 0.4714, 0.06144, 0.4711, 0.07852, 0.4573, 0.07852, 0.4573, 0.06144, 0.4711, 0.05155, 0.4491, 0.237, 0.4685, 0.2211, 0.3984, 0.2525, 0.4452, 0.237, 0.4685, 0.1995, 0.4195, 0.2211, 0.3984, 0.4428, 0.592, 0.4086, 0.5296, 0.4507, 0.5214, 0.4919, 0.5879, 0.4428, 0.592, 0.4507, 0.5214, 0.4884, 0.6693, 0.4428, 0.592, 0.4919, 0.5879, 0.4884, 0.6693, 0.4918, 0.5877, 0.5315, 0.5865, 0.5704, 0.5893, 0.4884, 0.6693, 0.5315, 0.5865, 0.5552, 0.5698, 0.5704, 0.5893, 0.5315, 0.5865, 0.4715, 0.5234, 0.4919, 0.5879, 0.4507, 0.5214, 0.5315, 0.5865, 0.4918, 0.5877, 0.4715, 0.5224, 0.4715, 0.5224, 0.5552, 0.5698, 0.5315, 0.5865, 0.5807, 0.5278, 0.5552, 0.5698, 0.5585, 0.5149, 0.5552, 0.5698, 0.5169, 0.5097, 0.5585, 0.5149, 0.5552, 0.5698, 0.4715, 0.5224, 0.5169, 0.5097, 0.1647, 0.4854, 0.1534, 0.6124, 0.1313, 0.5179, 0.1313, 0.5179, 0.1534, 0.6124, 0.1019, 0.539, 0.1534, 0.6124, 0.1647, 0.4854, 0.2015, 0.5161, 0.2189, 0.5413, 0.1534, 0.6124, 0.2015, 0.5161, 0.4884, 0.6693, 0.4918, 0.5877, 0.5315, 0.5865, 0.4884, 0.6693, 0.4428, 0.592, 0.4918, 0.5877, 0.5704, 0.5893, 0.4884, 0.6693, 0.5315, 0.5865, 0.2657, 0.3758, 0.3003, 0.3839, 0.295, 0.3642, 0.3025, 0.4727, 0.3003, 0.3839, 0.2657, 0.3758, 0.322, 0.3781, 0.3025, 0.4727, 0.35, 0.3699, 0.322, 0.3781, 0.3003, 0.3839, 0.3025, 0.4727, 0.322, 0.3781, 0.35, 0.3699, 0.323, 0.3512, 0.322, 0.3781, 0.323, 0.3512, 0.3003, 0.3839, 0.323, 0.3512, 0.295, 0.3642, 0.3003, 0.3839, 0.3844, 0.6617, 0.4074, 0.7282, 0.3214, 0.705, 0.4209, 0.6296, 0.4074, 0.7282, 0.3844, 0.6617, 0.4209, 0.6296, 0.4388, 0.6784, 0.4074, 0.7282, 0.4074, 0.7282, 0.4405, 0.743, 0.4066, 0.7715, 0.4066, 0.7715, 0.4405, 0.743, 0.3996, 0.8204, 0.3651, 0.7506, 0.4066, 0.7715, 0.3996, 0.8204, 0.3651, 0.7506, 0.4074, 0.7282, 0.4066, 0.7715, 0.3214, 0.705, 0.4074, 0.7282, 0.3651, 0.7506, 0.4074, 0.7282, 0.4388, 0.6784, 0.4847, 0.6934, 0.4074, 0.7282, 0.4847, 0.6934, 0.4405, 0.743, 0.4611, 0.8384, 0.377, 0.8707, 0.3818, 0.838, 0.377, 0.8707, 0.3427, 0.9365, 0.3259, 0.8937, 0.377, 0.8707, 0.3259, 0.8937, 0.3333, 0.863, 0.3427, 0.9365, 0.3156, 0.9984, 0.3037, 0.9415, 0.3427, 0.9365, 0.3037, 0.9415, 0.2811, 0.9002, 0.3427, 0.9365, 0.2811, 0.9002, 0.3259, 0.8937, 0.377, 0.8707, 0.3333, 0.863, 0.3118, 0.8188, 0.377, 0.8707, 0.3118, 0.8188, 0.3818, 0.838, 0.3534, 0.9762, 0.3156, 0.9984, 0.3427, 0.9365, 0.4031, 0.9747, 0.3534, 0.9762, 0.3427, 0.9365, 0.4031, 0.9747, 0.3427, 0.9365, 0.3793, 0.9267, 0.377, 0.8707, 0.3793, 0.9267, 0.3427, 0.9365, 0.4112, 0.9027, 0.3793, 0.9267, 0.377, 0.8707, 0.4112, 0.9027, 0.377, 0.8707, 0.4611, 0.8384, 0.4617, 0.8847, 0.4112, 0.9027, 0.4611, 0.8384, 0.1998, 0.8785, 0.2691, 0.8552, 0.2414, 0.9179, 0.1998, 0.8785, 0.2414, 0.9179, 0.2069, 0.9306, 0.2069, 0.9306, 0.2328, 0.9643, 0.2024, 0.963, 0.2024, 0.963, 0.2328, 0.9643, 0.209, 0.9999, 0.2069, 0.9306, 0.2414, 0.9179, 0.2891, 0.9602, 0.2069, 0.9306, 0.2891, 0.9602, 0.2328, 0.9643, 0.1767, 0.9596, 0.2024, 0.963, 0.209, 0.9999, 0.1693, 0.9133, 0.2024, 0.963, 0.1767, 0.9596, 0.1693, 0.9133, 0.2069, 0.9306, 0.2024, 0.963, 0.1998, 0.8785, 0.2069, 0.9306, 0.1615, 0.8571, 0.2069, 0.9306, 0.1693, 0.9133, 0.1615, 0.8571, 0.3308, 0.7391, 0.3034, 0.7567, 0.3051, 0.7189, 0.2857, 0.8016, 0.3308, 0.7391, 0.3304, 0.7613, 0.3308, 0.7391, 0.2857, 0.8016, 0.3034, 0.7567, 0.2292, 0.7778, 0.2461, 0.7381, 0.2683, 0.7359, 0.2484, 0.8085, 0.2683, 0.7359, 0.3051, 0.7189, 0.2484, 0.8085, 0.3051, 0.7189, 0.3034, 0.7567, 0.2857, 0.8016, 0.2484, 0.8085, 0.3034, 0.7567, 0.2484, 0.8085, 0.2292, 0.7778, 0.2683, 0.7359, 0.2046, 0.8123, 0.1808, 0.7748, 0.2484, 0.8085, 0.2484, 0.8085, 0.1808, 0.7748, 0.2292, 0.7778, 0.2857, 0.8016, 0.3064, 0.8352, 0.2484, 0.8085, 0.3064, 0.8352, 0.2584, 0.8404, 0.2484, 0.8085, 0.205, 0.8689, 0.2046, 0.8123, 0.2484, 0.8085, 0.205, 0.8689, 0.2484, 0.8085, 0.2584, 0.8404, 0.2764, 0.567, 0.2464, 0.6258, 0.2387, 0.5515, 0.2387, 0.5515, 0.2464, 0.6258, 0.2091, 0.5693])
me_oak.materials.append(mat_oakblaetter)
me_oak.materials.append(mat_oakstamm)
me_oak.use_remesh_preserve_volume = False
me_oak.use_remesh_preserve_attributes = False
me_oak.use_mirror_vertex_groups = False
me_oak.update()

# ---- objects
ob_oak = bpy.data.objects.new('oak', me_oak)
ob_hemi = bpy.data.objects.new('Hemi', light_hemi)
ob_camera = bpy.data.objects.new('Camera', cam_camera)

# ---- transforms, parenting, visibility, modifiers, constraints
ob_oak.location = (0.0, 0.0, 0.0)
ob_oak.rotation_euler = (1.571, -0.0, 0.0)
ob_oak.scale = (0.01676, 0.01676, 0.01676)
ob_oak.lineart.crease_threshold = 0.0
ob_hemi.location = (0.0, 0.0, 6.221)
ob_hemi.lineart.crease_threshold = 0.0
ob_camera.location = (4.915, -5.765, 4.72)
ob_camera.rotation_euler = (1.187, 0.0, 0.6981)
ob_camera.lock_rotations_4d = False
ob_camera.empty_display_type = 'ARROWS'
ob_camera.color = (0.0, 0.0, 0.0, 0.0)
ob_camera.display_type = 'WIRE'
ob_camera.lineart.crease_threshold = 0.0

# ---- collection membership
col_collection_1.objects.link(ob_oak)
col_collection_1.objects.link(ob_hemi)
col_collection_1.objects.link(ob_camera)

# ---- scene / render settings (as saved in the file)
scene.camera = ob_camera
scene.frame_start = 1; scene.frame_end = 250; scene.frame_set(1)
scene.render.engine = 'BLENDER_EEVEE_NEXT'
scene.render.resolution_percentage = 50
scene.render.dither_intensity = 0.0
scene.cycles.use_denoising = False
scene.cycles.samples = 10
scene.cycles.sampling_pattern = 'TABULATED_SOBOL'
scene.cycles.light_sampling_threshold = 0.0
scene.cycles.use_adaptive_sampling = False
scene.cycles.use_light_tree = False
scene.cycles.blur_glossy = 0.0
scene.cycles.pixel_filter_type = 'GAUSSIAN'
scene.cycles.sample_clamp_indirect = 0.0
scene.view_settings.view_transform = 'Standard'
bpy.context.view_layer.update()
